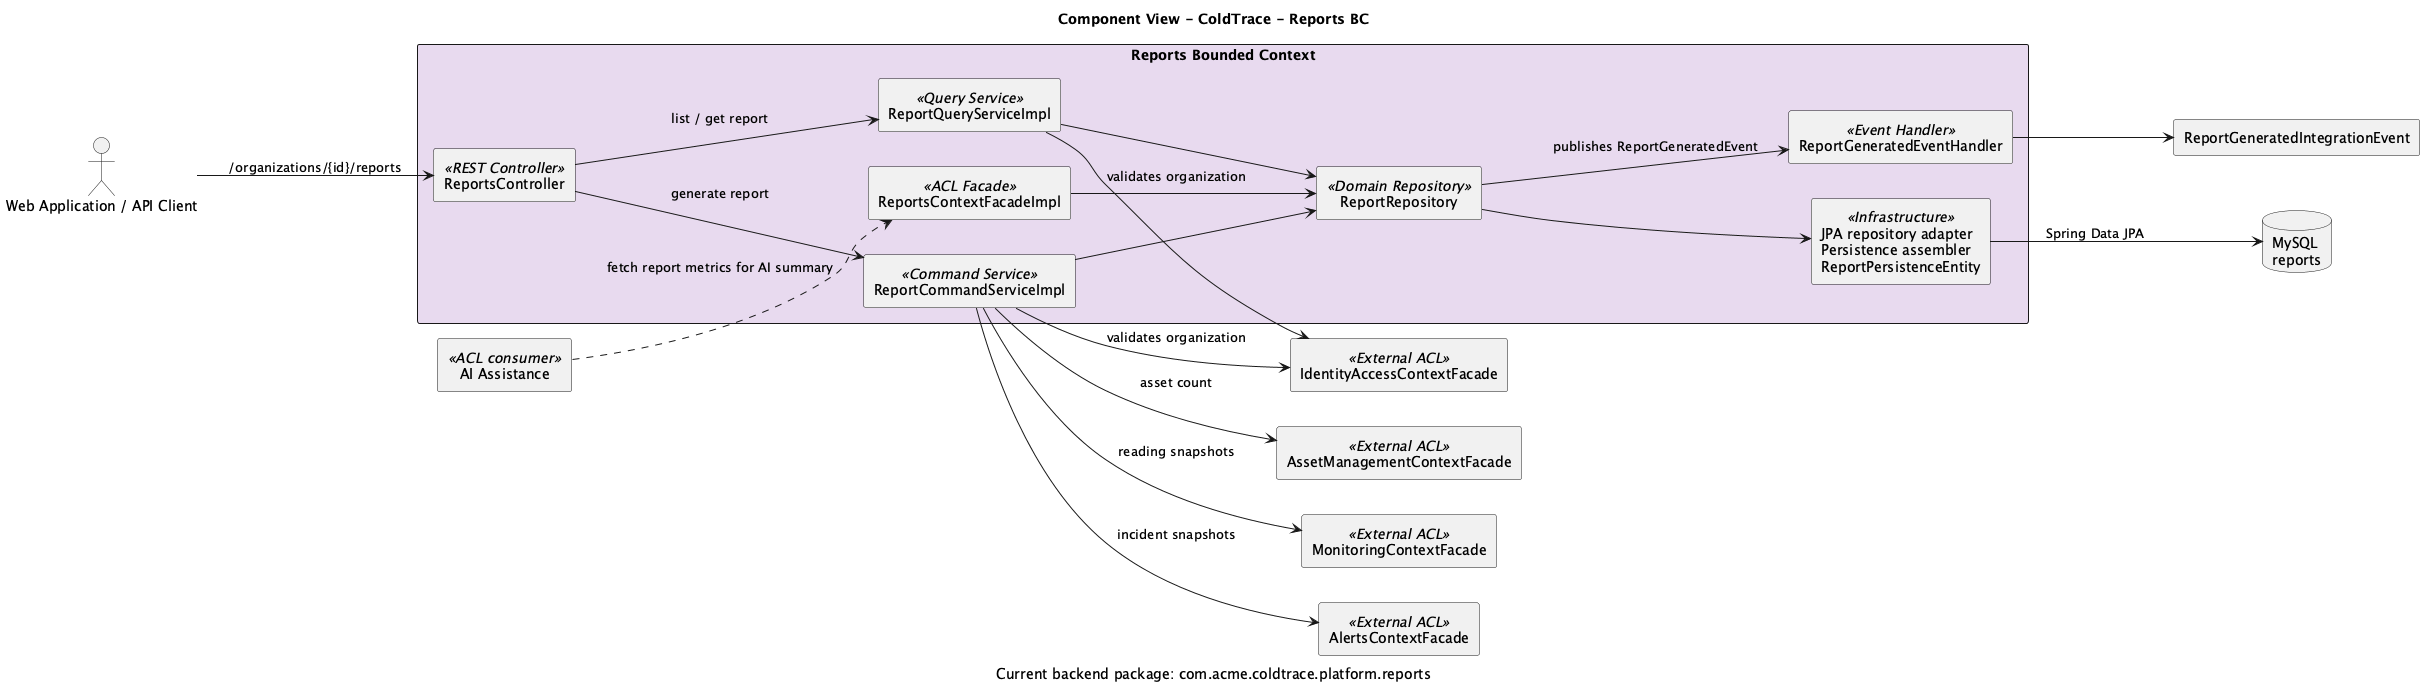

The diagram above was rendered by PlantUML. Its source (embedded in the PNG):
@startuml

title Component View - ColdTrace - Reports BC
caption Current backend package: com.acme.coldtrace.platform.reports

left to right direction
skinparam componentStyle rectangle
skinparam packageStyle rectangle
skinparam shadowing false

actor "Web Application / API Client" as client
database "MySQL\nreports" as db

component "IdentityAccessContextFacade" as identity_facade <<External ACL>>
component "AssetManagementContextFacade" as asset_facade <<External ACL>>
component "MonitoringContextFacade" as monitoring_facade <<External ACL>>
component "AlertsContextFacade" as alerts_facade <<External ACL>>
component "AI Assistance" as ai_bc <<ACL consumer>>

package "Reports Bounded Context" #E8DAEF {

  [ReportsController] <<REST Controller>> as reports_ctrl
  [ReportCommandServiceImpl] <<Command Service>> as report_cmd
  [ReportQueryServiceImpl] <<Query Service>> as report_query
  [ReportsContextFacadeImpl] <<ACL Facade>> as reports_facade
  [ReportGeneratedEventHandler] <<Event Handler>> as report_event_handler

  [ReportRepository] <<Domain Repository>> as report_repo
  [JPA repository adapter\nPersistence assembler\nReportPersistenceEntity] <<Infrastructure>> as persistence
}

client --> reports_ctrl : /organizations/{id}/reports
reports_ctrl --> report_cmd : generate report
reports_ctrl --> report_query : list / get report

report_cmd --> identity_facade : validates organization
report_query --> identity_facade : validates organization
report_cmd --> asset_facade : asset count
report_cmd --> monitoring_facade : reading snapshots
report_cmd --> alerts_facade : incident snapshots

report_cmd --> report_repo
report_query --> report_repo
reports_facade --> report_repo
ai_bc ..> reports_facade : fetch report metrics for AI summary
report_repo --> report_event_handler : publishes ReportGeneratedEvent
report_event_handler --> [ReportGeneratedIntegrationEvent]

report_repo --> persistence
persistence --> db : Spring Data JPA

@enduml